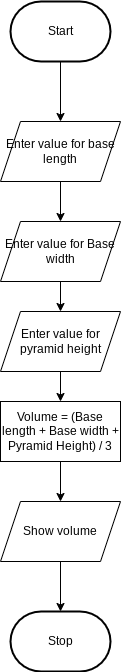

The diagram above was exported from draw.io. Its source (the exported page's mxGraphModel, read from the mxfile embedded in the PNG):
<mxGraphModel dx="766" dy="661" grid="1" gridSize="10" guides="1" tooltips="1" connect="1" arrows="1" fold="1" page="1" pageScale="1" pageWidth="850" pageHeight="1100" math="0" shadow="0">
  <root>
    <mxCell id="0" />
    <mxCell id="1" parent="0" />
    <mxCell id="13" style="edgeStyle=orthogonalEdgeStyle;html=1;exitX=0.5;exitY=1;exitDx=0;exitDy=0;exitPerimeter=0;entryX=0.5;entryY=0;entryDx=0;entryDy=0;rounded=0;curved=0;" edge="1" parent="1" source="2" target="5">
      <mxGeometry relative="1" as="geometry">
        <mxPoint x="300" y="400" as="targetPoint" />
      </mxGeometry>
    </mxCell>
    <mxCell id="2" value="Start" style="strokeWidth=2;html=1;shape=mxgraph.flowchart.terminator;whiteSpace=wrap;" parent="1" vertex="1">
      <mxGeometry x="230" y="100" width="100" height="60" as="geometry" />
    </mxCell>
    <mxCell id="3" value="Stop" style="strokeWidth=2;html=1;shape=mxgraph.flowchart.terminator;whiteSpace=wrap;" parent="1" vertex="1">
      <mxGeometry x="230" y="710" width="100" height="60" as="geometry" />
    </mxCell>
    <mxCell id="16" style="edgeStyle=orthogonalEdgeStyle;html=1;entryX=0.5;entryY=0;entryDx=0;entryDy=0;" edge="1" parent="1" source="5" target="15">
      <mxGeometry relative="1" as="geometry" />
    </mxCell>
    <mxCell id="5" value="Enter value for base length" style="shape=parallelogram;perimeter=parallelogramPerimeter;whiteSpace=wrap;html=1;fixedSize=1;" vertex="1" parent="1">
      <mxGeometry x="220" y="220" width="120" height="60" as="geometry" />
    </mxCell>
    <mxCell id="14" style="edgeStyle=orthogonalEdgeStyle;html=1;" edge="1" parent="1" source="7" target="9">
      <mxGeometry relative="1" as="geometry" />
    </mxCell>
    <mxCell id="7" value="Volume = (Base length + Base width + Pyramid Height) / 3" style="whiteSpace=wrap;html=1;" vertex="1" parent="1">
      <mxGeometry x="220" y="500" width="120" height="60" as="geometry" />
    </mxCell>
    <mxCell id="9" value="Show volume" style="shape=parallelogram;perimeter=parallelogramPerimeter;whiteSpace=wrap;html=1;fixedSize=1;" vertex="1" parent="1">
      <mxGeometry x="220" y="600" width="120" height="60" as="geometry" />
    </mxCell>
    <mxCell id="12" style="edgeStyle=orthogonalEdgeStyle;html=1;entryX=0.5;entryY=0;entryDx=0;entryDy=0;entryPerimeter=0;rounded=0;curved=0;" edge="1" parent="1" source="9" target="3">
      <mxGeometry relative="1" as="geometry" />
    </mxCell>
    <mxCell id="19" style="edgeStyle=orthogonalEdgeStyle;html=1;entryX=0.5;entryY=0;entryDx=0;entryDy=0;" edge="1" parent="1" source="15" target="18">
      <mxGeometry relative="1" as="geometry" />
    </mxCell>
    <mxCell id="15" value="Enter value for Base width" style="shape=parallelogram;perimeter=parallelogramPerimeter;whiteSpace=wrap;html=1;fixedSize=1;" vertex="1" parent="1">
      <mxGeometry x="220" y="320" width="120" height="60" as="geometry" />
    </mxCell>
    <mxCell id="20" style="edgeStyle=orthogonalEdgeStyle;html=1;entryX=0.5;entryY=0;entryDx=0;entryDy=0;" edge="1" parent="1" source="18" target="7">
      <mxGeometry relative="1" as="geometry" />
    </mxCell>
    <mxCell id="18" value="Enter value for pyramid height" style="shape=parallelogram;perimeter=parallelogramPerimeter;whiteSpace=wrap;html=1;fixedSize=1;" vertex="1" parent="1">
      <mxGeometry x="220" y="410" width="120" height="60" as="geometry" />
    </mxCell>
  </root>
</mxGraphModel>